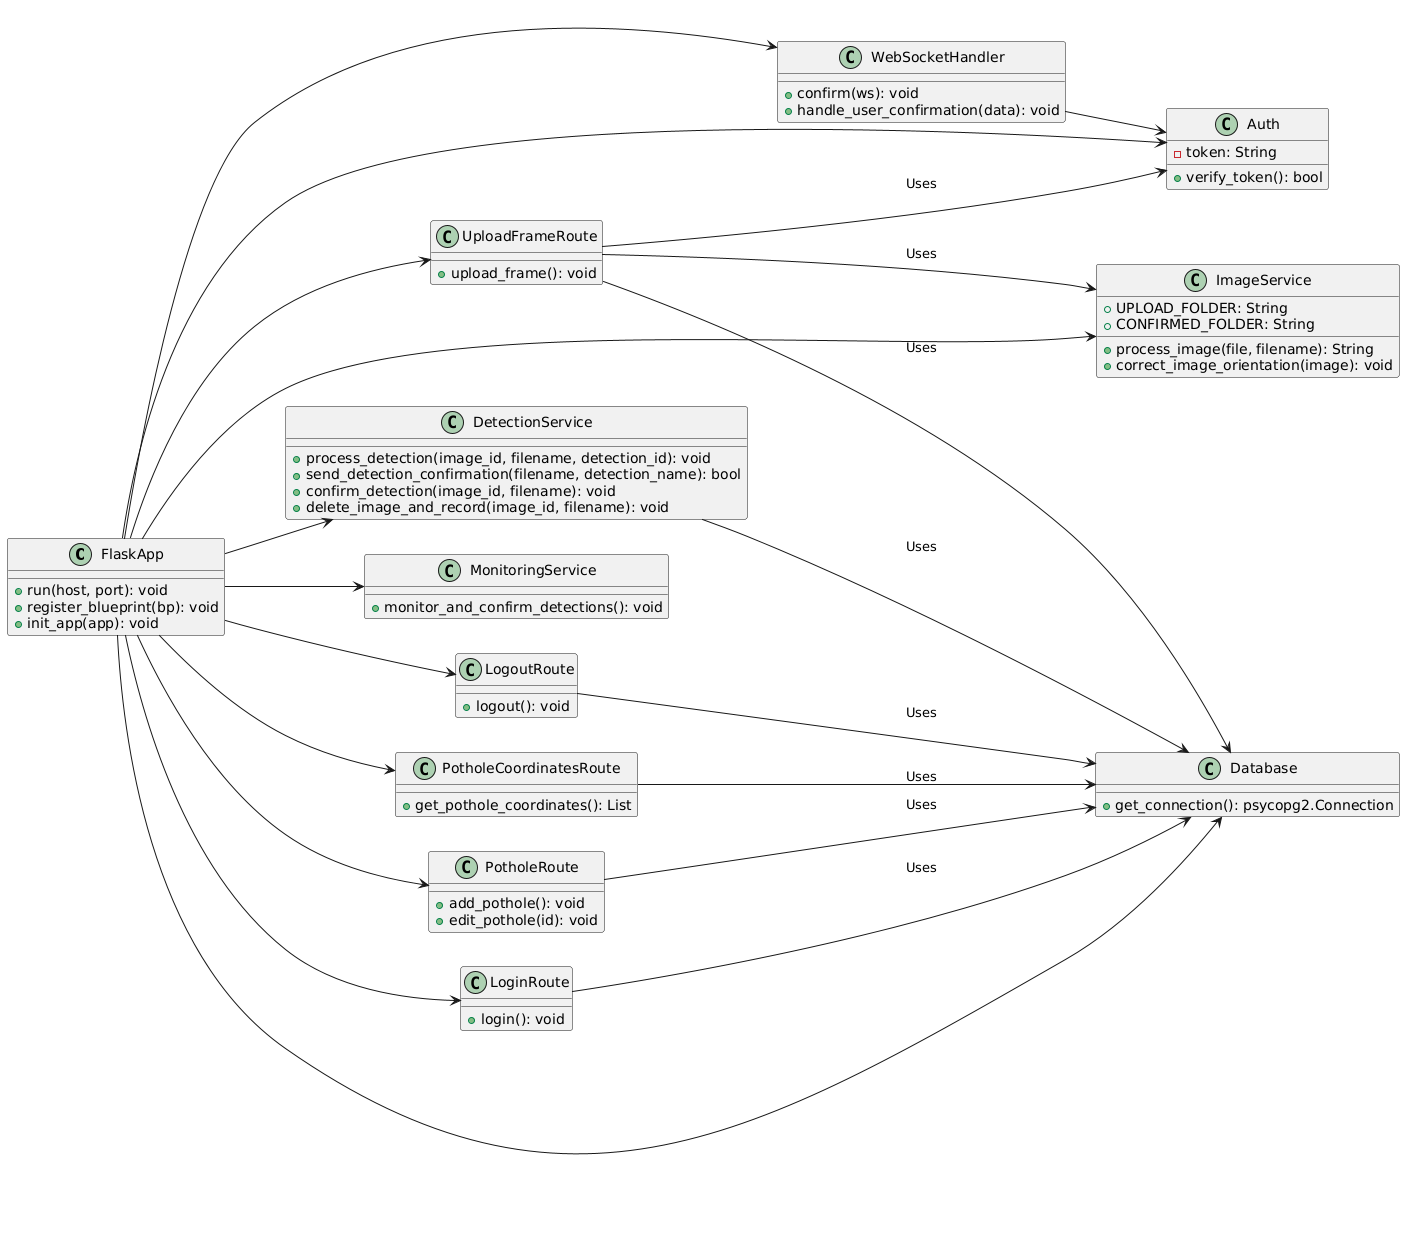

The diagram above was rendered by PlantUML. Its source (embedded in the PNG):
@startuml
left to right direction

class FlaskApp {
  + run(host, port): void
  + register_blueprint(bp): void
  + init_app(app): void
}

class Database {
  + get_connection(): psycopg2.Connection
}

class Auth {
  - token: String
  + verify_token(): bool
}

class DetectionService {
  + process_detection(image_id, filename, detection_id): void
  + send_detection_confirmation(filename, detection_name): bool
  + confirm_detection(image_id, filename): void
  + delete_image_and_record(image_id, filename): void
}

class ImageService {
  + process_image(file, filename): String
  + correct_image_orientation(image): void
  + UPLOAD_FOLDER: String
  + CONFIRMED_FOLDER: String
}

class WebSocketHandler {
  + confirm(ws): void
  + handle_user_confirmation(data): void
}

class MonitoringService {
  + monitor_and_confirm_detections(): void
}

class UploadFrameRoute {
  + upload_frame(): void
}

class LoginRoute {
  + login(): void
}

class LogoutRoute {
  + logout(): void
}

class PotholeCoordinatesRoute {
  + get_pothole_coordinates(): List
}

class PotholeRoute {
  + add_pothole(): void
  + edit_pothole(id): void
}

FlaskApp -down-> Database
FlaskApp -down-> Auth
FlaskApp -down-> DetectionService
FlaskApp -down-> ImageService
FlaskApp -down-> WebSocketHandler
FlaskApp -down-> MonitoringService
FlaskApp -down-> UploadFrameRoute
FlaskApp -down-> LoginRoute
FlaskApp -down-> LogoutRoute
FlaskApp -down-> PotholeCoordinatesRoute
FlaskApp -down-> PotholeRoute

together {
    WebSocketHandler -right-> Auth : Uses
    DetectionService -down-> Database : Uses
    UploadFrameRoute -down-> Auth : Uses
    UploadFrameRoute -down-> ImageService : Uses
    UploadFrameRoute -down-> Database : Uses
    LoginRoute -down-> Database : Uses
    LogoutRoute -down-> Database : Uses
    PotholeCoordinatesRoute -down-> Database : Uses
    PotholeRoute -down-> Database : Uses
}
@enduml